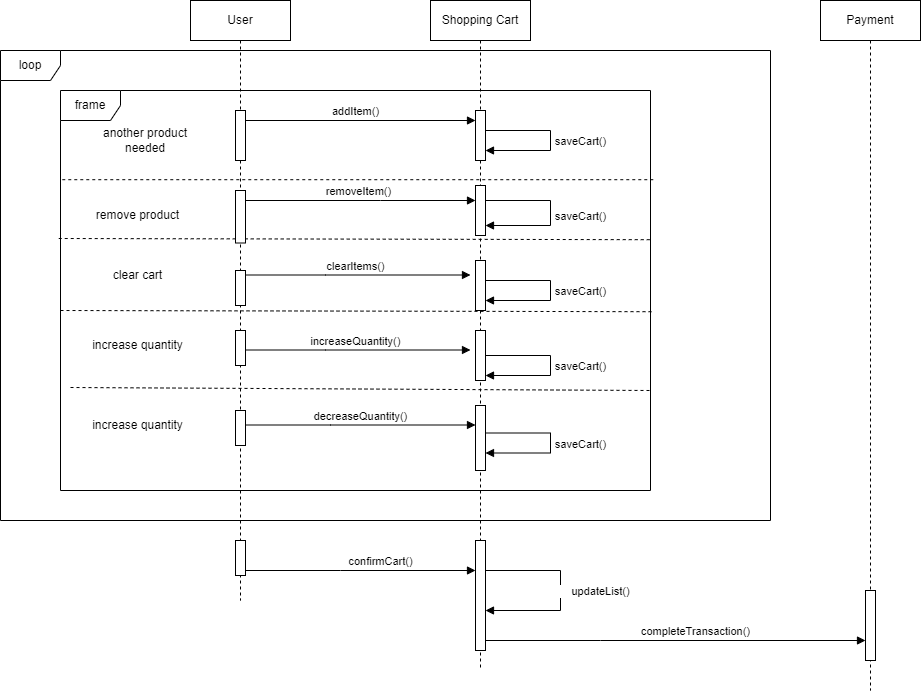

The diagram above was exported from draw.io. Its source (the exported page's mxGraphModel, read from the mxfile embedded in the PNG):
<mxGraphModel dx="2924" dy="1152" grid="1" gridSize="10" guides="1" tooltips="1" connect="1" arrows="1" fold="1" page="1" pageScale="1" pageWidth="850" pageHeight="1100" math="0" shadow="0">
  <root>
    <mxCell id="0" />
    <mxCell id="1" parent="0" />
    <mxCell id="g_-OjGSel2wgFGMb81z2-83" value="Shopping Cart" style="shape=umlLifeline;perimeter=lifelinePerimeter;whiteSpace=wrap;html=1;container=0;dropTarget=0;collapsible=0;recursiveResize=0;outlineConnect=0;portConstraint=eastwest;newEdgeStyle={&quot;edgeStyle&quot;:&quot;elbowEdgeStyle&quot;,&quot;elbow&quot;:&quot;vertical&quot;,&quot;curved&quot;:0,&quot;rounded&quot;:0};" vertex="1" parent="1">
      <mxGeometry x="280" y="40" width="100" height="670" as="geometry" />
    </mxCell>
    <mxCell id="g_-OjGSel2wgFGMb81z2-84" value="" style="html=1;points=[];perimeter=orthogonalPerimeter;outlineConnect=0;targetShapes=umlLifeline;portConstraint=eastwest;newEdgeStyle={&quot;edgeStyle&quot;:&quot;elbowEdgeStyle&quot;,&quot;elbow&quot;:&quot;vertical&quot;,&quot;curved&quot;:0,&quot;rounded&quot;:0};" vertex="1" parent="g_-OjGSel2wgFGMb81z2-83">
      <mxGeometry x="45" y="110" width="10" height="50" as="geometry" />
    </mxCell>
    <mxCell id="g_-OjGSel2wgFGMb81z2-85" value="" style="html=1;points=[];perimeter=orthogonalPerimeter;outlineConnect=0;targetShapes=umlLifeline;portConstraint=eastwest;newEdgeStyle={&quot;edgeStyle&quot;:&quot;elbowEdgeStyle&quot;,&quot;elbow&quot;:&quot;vertical&quot;,&quot;curved&quot;:0,&quot;rounded&quot;:0};" vertex="1" parent="g_-OjGSel2wgFGMb81z2-83">
      <mxGeometry x="45" y="185" width="10" height="50" as="geometry" />
    </mxCell>
    <mxCell id="g_-OjGSel2wgFGMb81z2-86" value="" style="html=1;points=[];perimeter=orthogonalPerimeter;outlineConnect=0;targetShapes=umlLifeline;portConstraint=eastwest;newEdgeStyle={&quot;edgeStyle&quot;:&quot;elbowEdgeStyle&quot;,&quot;elbow&quot;:&quot;vertical&quot;,&quot;curved&quot;:0,&quot;rounded&quot;:0};" vertex="1" parent="g_-OjGSel2wgFGMb81z2-83">
      <mxGeometry x="45" y="260" width="10" height="50" as="geometry" />
    </mxCell>
    <mxCell id="g_-OjGSel2wgFGMb81z2-87" value="" style="html=1;points=[];perimeter=orthogonalPerimeter;outlineConnect=0;targetShapes=umlLifeline;portConstraint=eastwest;newEdgeStyle={&quot;edgeStyle&quot;:&quot;elbowEdgeStyle&quot;,&quot;elbow&quot;:&quot;vertical&quot;,&quot;curved&quot;:0,&quot;rounded&quot;:0};" vertex="1" parent="g_-OjGSel2wgFGMb81z2-83">
      <mxGeometry x="45" y="540" width="10" height="110" as="geometry" />
    </mxCell>
    <mxCell id="g_-OjGSel2wgFGMb81z2-88" value="saveCart()" style="html=1;verticalAlign=bottom;endArrow=block;edgeStyle=orthogonalEdgeStyle;elbow=vertical;rounded=0;" edge="1" parent="g_-OjGSel2wgFGMb81z2-83" source="g_-OjGSel2wgFGMb81z2-84" target="g_-OjGSel2wgFGMb81z2-84">
      <mxGeometry x="0.1333" y="-30" relative="1" as="geometry">
        <mxPoint x="50" y="150" as="sourcePoint" />
        <Array as="points">
          <mxPoint x="120" y="130" />
          <mxPoint x="120" y="150" />
        </Array>
        <mxPoint x="280" y="150" as="targetPoint" />
        <mxPoint x="30" y="30" as="offset" />
      </mxGeometry>
    </mxCell>
    <mxCell id="g_-OjGSel2wgFGMb81z2-89" value="&lt;blockquote style=&quot;margin: 0 0 0 40px; border: none; padding: 0px;&quot;&gt;updateList()&lt;/blockquote&gt;" style="html=1;verticalAlign=bottom;endArrow=block;edgeStyle=orthogonalEdgeStyle;elbow=vertical;rounded=0;" edge="1" parent="g_-OjGSel2wgFGMb81z2-83" source="g_-OjGSel2wgFGMb81z2-87" target="g_-OjGSel2wgFGMb81z2-87">
      <mxGeometry x="0.1053" y="20" relative="1" as="geometry">
        <mxPoint x="80" y="610" as="sourcePoint" />
        <Array as="points">
          <mxPoint x="130" y="570" />
          <mxPoint x="130" y="610" />
        </Array>
        <mxPoint x="310" y="610" as="targetPoint" />
        <mxPoint as="offset" />
      </mxGeometry>
    </mxCell>
    <mxCell id="g_-OjGSel2wgFGMb81z2-90" value="addItem()" style="html=1;verticalAlign=bottom;endArrow=block;edgeStyle=elbowEdgeStyle;elbow=vertical;curved=0;rounded=0;" edge="1" parent="1" target="g_-OjGSel2wgFGMb81z2-84">
      <mxGeometry relative="1" as="geometry">
        <mxPoint x="95" y="170" as="sourcePoint" />
        <Array as="points">
          <mxPoint x="230" y="160" />
          <mxPoint x="180" y="170" />
          <mxPoint x="180" y="120" />
        </Array>
        <mxPoint as="offset" />
      </mxGeometry>
    </mxCell>
    <mxCell id="g_-OjGSel2wgFGMb81z2-91" value="loop" style="shape=umlFrame;whiteSpace=wrap;html=1;pointerEvents=0;" vertex="1" parent="1">
      <mxGeometry x="-150" y="90" width="770" height="470" as="geometry" />
    </mxCell>
    <mxCell id="g_-OjGSel2wgFGMb81z2-92" value="frame" style="shape=umlFrame;whiteSpace=wrap;html=1;pointerEvents=0;" vertex="1" parent="1">
      <mxGeometry x="-90" y="130" width="590" height="400" as="geometry" />
    </mxCell>
    <mxCell id="g_-OjGSel2wgFGMb81z2-93" value="" style="endArrow=none;dashed=1;html=1;rounded=0;exitX=0.003;exitY=0.223;exitDx=0;exitDy=0;exitPerimeter=0;entryX=1.005;entryY=0.223;entryDx=0;entryDy=0;entryPerimeter=0;" edge="1" parent="1" source="g_-OjGSel2wgFGMb81z2-92" target="g_-OjGSel2wgFGMb81z2-92">
      <mxGeometry width="50" height="50" relative="1" as="geometry">
        <mxPoint x="-80" y="220" as="sourcePoint" />
        <mxPoint x="530" y="220" as="targetPoint" />
      </mxGeometry>
    </mxCell>
    <mxCell id="g_-OjGSel2wgFGMb81z2-94" value="another product needed" style="text;html=1;strokeColor=none;fillColor=none;align=center;verticalAlign=middle;whiteSpace=wrap;rounded=0;" vertex="1" parent="1">
      <mxGeometry x="-60" y="165" width="110" height="30" as="geometry" />
    </mxCell>
    <mxCell id="g_-OjGSel2wgFGMb81z2-95" value="remove product" style="text;html=1;strokeColor=none;fillColor=none;align=center;verticalAlign=middle;whiteSpace=wrap;rounded=0;" vertex="1" parent="1">
      <mxGeometry x="-65" y="240" width="105" height="30" as="geometry" />
    </mxCell>
    <mxCell id="g_-OjGSel2wgFGMb81z2-96" value="removeItem()" style="html=1;verticalAlign=bottom;endArrow=block;edgeStyle=elbowEdgeStyle;elbow=vertical;curved=0;rounded=0;" edge="1" parent="1" target="g_-OjGSel2wgFGMb81z2-85">
      <mxGeometry relative="1" as="geometry">
        <mxPoint x="90" y="240" as="sourcePoint" />
        <Array as="points">
          <mxPoint x="230" y="240" />
          <mxPoint x="280" y="230" />
          <mxPoint x="175" y="240" />
          <mxPoint x="175" y="190" />
        </Array>
        <mxPoint x="320" y="240" as="targetPoint" />
      </mxGeometry>
    </mxCell>
    <mxCell id="g_-OjGSel2wgFGMb81z2-97" value="" style="endArrow=none;dashed=1;html=1;rounded=0;exitX=-0.003;exitY=0.37;exitDx=0;exitDy=0;exitPerimeter=0;entryX=1;entryY=0.373;entryDx=0;entryDy=0;entryPerimeter=0;" edge="1" parent="1" source="g_-OjGSel2wgFGMb81z2-92" target="g_-OjGSel2wgFGMb81z2-92">
      <mxGeometry width="50" height="50" relative="1" as="geometry">
        <mxPoint x="-80" y="280" as="sourcePoint" />
        <mxPoint x="530" y="279" as="targetPoint" />
      </mxGeometry>
    </mxCell>
    <mxCell id="g_-OjGSel2wgFGMb81z2-98" value="clear cart" style="text;html=1;strokeColor=none;fillColor=none;align=center;verticalAlign=middle;whiteSpace=wrap;rounded=0;" vertex="1" parent="1">
      <mxGeometry x="-65" y="300" width="105" height="30" as="geometry" />
    </mxCell>
    <mxCell id="g_-OjGSel2wgFGMb81z2-99" value="clearItems()" style="html=1;verticalAlign=bottom;endArrow=block;edgeStyle=elbowEdgeStyle;elbow=vertical;curved=0;rounded=0;" edge="1" parent="1">
      <mxGeometry relative="1" as="geometry">
        <mxPoint x="90" y="314.5" as="sourcePoint" />
        <Array as="points">
          <mxPoint x="175" y="314.5" />
          <mxPoint x="175" y="264.5" />
        </Array>
        <mxPoint x="320" y="314.5" as="targetPoint" />
      </mxGeometry>
    </mxCell>
    <mxCell id="g_-OjGSel2wgFGMb81z2-100" value="" style="endArrow=none;dashed=1;html=1;rounded=0;entryX=1.002;entryY=0.553;entryDx=0;entryDy=0;entryPerimeter=0;" edge="1" parent="1" target="g_-OjGSel2wgFGMb81z2-92">
      <mxGeometry width="50" height="50" relative="1" as="geometry">
        <mxPoint x="-90" y="350" as="sourcePoint" />
        <mxPoint x="520" y="360" as="targetPoint" />
      </mxGeometry>
    </mxCell>
    <mxCell id="g_-OjGSel2wgFGMb81z2-101" value="increase quantity" style="text;html=1;strokeColor=none;fillColor=none;align=center;verticalAlign=middle;whiteSpace=wrap;rounded=0;" vertex="1" parent="1">
      <mxGeometry x="-65" y="370" width="105" height="30" as="geometry" />
    </mxCell>
    <mxCell id="g_-OjGSel2wgFGMb81z2-102" value="increaseQuantity()" style="html=1;verticalAlign=bottom;endArrow=block;edgeStyle=elbowEdgeStyle;elbow=vertical;curved=0;rounded=0;" edge="1" parent="1">
      <mxGeometry relative="1" as="geometry">
        <mxPoint x="90" y="389.5" as="sourcePoint" />
        <Array as="points">
          <mxPoint x="175" y="389.5" />
          <mxPoint x="175" y="339.5" />
        </Array>
        <mxPoint x="320" y="389.5" as="targetPoint" />
      </mxGeometry>
    </mxCell>
    <mxCell id="g_-OjGSel2wgFGMb81z2-103" value="User" style="shape=umlLifeline;perimeter=lifelinePerimeter;whiteSpace=wrap;html=1;container=0;dropTarget=0;collapsible=0;recursiveResize=0;outlineConnect=0;portConstraint=eastwest;newEdgeStyle={&quot;edgeStyle&quot;:&quot;elbowEdgeStyle&quot;,&quot;elbow&quot;:&quot;vertical&quot;,&quot;curved&quot;:0,&quot;rounded&quot;:0};" vertex="1" parent="1">
      <mxGeometry x="40" y="40" width="100" height="600" as="geometry" />
    </mxCell>
    <mxCell id="g_-OjGSel2wgFGMb81z2-104" value="" style="html=1;points=[];perimeter=orthogonalPerimeter;outlineConnect=0;targetShapes=umlLifeline;portConstraint=eastwest;newEdgeStyle={&quot;edgeStyle&quot;:&quot;elbowEdgeStyle&quot;,&quot;elbow&quot;:&quot;vertical&quot;,&quot;curved&quot;:0,&quot;rounded&quot;:0};" vertex="1" parent="g_-OjGSel2wgFGMb81z2-103">
      <mxGeometry x="45" y="110" width="10" height="50" as="geometry" />
    </mxCell>
    <mxCell id="g_-OjGSel2wgFGMb81z2-105" value="" style="html=1;points=[];perimeter=orthogonalPerimeter;outlineConnect=0;targetShapes=umlLifeline;portConstraint=eastwest;newEdgeStyle={&quot;edgeStyle&quot;:&quot;elbowEdgeStyle&quot;,&quot;elbow&quot;:&quot;vertical&quot;,&quot;curved&quot;:0,&quot;rounded&quot;:0};" vertex="1" parent="g_-OjGSel2wgFGMb81z2-103">
      <mxGeometry x="45" y="190" width="10" height="52.5" as="geometry" />
    </mxCell>
    <mxCell id="g_-OjGSel2wgFGMb81z2-106" value="" style="html=1;points=[];perimeter=orthogonalPerimeter;outlineConnect=0;targetShapes=umlLifeline;portConstraint=eastwest;newEdgeStyle={&quot;edgeStyle&quot;:&quot;elbowEdgeStyle&quot;,&quot;elbow&quot;:&quot;vertical&quot;,&quot;curved&quot;:0,&quot;rounded&quot;:0};" vertex="1" parent="g_-OjGSel2wgFGMb81z2-103">
      <mxGeometry x="45" y="270" width="10" height="35" as="geometry" />
    </mxCell>
    <mxCell id="g_-OjGSel2wgFGMb81z2-107" value="" style="html=1;points=[];perimeter=orthogonalPerimeter;outlineConnect=0;targetShapes=umlLifeline;portConstraint=eastwest;newEdgeStyle={&quot;edgeStyle&quot;:&quot;elbowEdgeStyle&quot;,&quot;elbow&quot;:&quot;vertical&quot;,&quot;curved&quot;:0,&quot;rounded&quot;:0};" vertex="1" parent="g_-OjGSel2wgFGMb81z2-103">
      <mxGeometry x="45" y="330" width="10" height="35" as="geometry" />
    </mxCell>
    <mxCell id="g_-OjGSel2wgFGMb81z2-108" value="" style="html=1;points=[];perimeter=orthogonalPerimeter;outlineConnect=0;targetShapes=umlLifeline;portConstraint=eastwest;newEdgeStyle={&quot;edgeStyle&quot;:&quot;elbowEdgeStyle&quot;,&quot;elbow&quot;:&quot;vertical&quot;,&quot;curved&quot;:0,&quot;rounded&quot;:0};" vertex="1" parent="g_-OjGSel2wgFGMb81z2-103">
      <mxGeometry x="45" y="410" width="10" height="35" as="geometry" />
    </mxCell>
    <mxCell id="g_-OjGSel2wgFGMb81z2-109" value="" style="html=1;points=[];perimeter=orthogonalPerimeter;outlineConnect=0;targetShapes=umlLifeline;portConstraint=eastwest;newEdgeStyle={&quot;edgeStyle&quot;:&quot;elbowEdgeStyle&quot;,&quot;elbow&quot;:&quot;vertical&quot;,&quot;curved&quot;:0,&quot;rounded&quot;:0};" vertex="1" parent="g_-OjGSel2wgFGMb81z2-103">
      <mxGeometry x="45" y="540" width="10" height="35" as="geometry" />
    </mxCell>
    <mxCell id="g_-OjGSel2wgFGMb81z2-110" value="" style="html=1;points=[];perimeter=orthogonalPerimeter;outlineConnect=0;targetShapes=umlLifeline;portConstraint=eastwest;newEdgeStyle={&quot;edgeStyle&quot;:&quot;elbowEdgeStyle&quot;,&quot;elbow&quot;:&quot;vertical&quot;,&quot;curved&quot;:0,&quot;rounded&quot;:0};" vertex="1" parent="1">
      <mxGeometry x="325" y="370" width="10" height="50" as="geometry" />
    </mxCell>
    <mxCell id="g_-OjGSel2wgFGMb81z2-111" value="" style="endArrow=none;dashed=1;html=1;rounded=0;" edge="1" parent="1">
      <mxGeometry width="50" height="50" relative="1" as="geometry">
        <mxPoint x="-80" y="427" as="sourcePoint" />
        <mxPoint x="500" y="430" as="targetPoint" />
      </mxGeometry>
    </mxCell>
    <mxCell id="g_-OjGSel2wgFGMb81z2-112" value="increase quantity" style="text;html=1;strokeColor=none;fillColor=none;align=center;verticalAlign=middle;whiteSpace=wrap;rounded=0;" vertex="1" parent="1">
      <mxGeometry x="-65" y="450" width="105" height="30" as="geometry" />
    </mxCell>
    <mxCell id="g_-OjGSel2wgFGMb81z2-113" value="decreaseQuantity()" style="html=1;verticalAlign=bottom;endArrow=block;edgeStyle=elbowEdgeStyle;elbow=vertical;curved=0;rounded=0;" edge="1" parent="1">
      <mxGeometry relative="1" as="geometry">
        <mxPoint x="95" y="464.5" as="sourcePoint" />
        <Array as="points">
          <mxPoint x="180" y="464.5" />
          <mxPoint x="180" y="414.5" />
        </Array>
        <mxPoint x="325" y="464.5" as="targetPoint" />
      </mxGeometry>
    </mxCell>
    <mxCell id="g_-OjGSel2wgFGMb81z2-114" value="" style="html=1;points=[];perimeter=orthogonalPerimeter;outlineConnect=0;targetShapes=umlLifeline;portConstraint=eastwest;newEdgeStyle={&quot;edgeStyle&quot;:&quot;elbowEdgeStyle&quot;,&quot;elbow&quot;:&quot;vertical&quot;,&quot;curved&quot;:0,&quot;rounded&quot;:0};" vertex="1" parent="1">
      <mxGeometry x="325" y="445" width="10" height="65" as="geometry" />
    </mxCell>
    <mxCell id="g_-OjGSel2wgFGMb81z2-115" value="&lt;blockquote style=&quot;margin: 0 0 0 40px; border: none; padding: 0px;&quot;&gt;confirmCart()&lt;/blockquote&gt;" style="html=1;verticalAlign=bottom;endArrow=block;edgeStyle=elbowEdgeStyle;elbow=vertical;curved=0;rounded=0;" edge="1" parent="1" source="g_-OjGSel2wgFGMb81z2-109" target="g_-OjGSel2wgFGMb81z2-87">
      <mxGeometry relative="1" as="geometry">
        <mxPoint x="90" y="720" as="sourcePoint" />
        <Array as="points">
          <mxPoint x="190" y="610" />
          <mxPoint x="175" y="670" />
        </Array>
        <mxPoint x="320" y="720" as="targetPoint" />
      </mxGeometry>
    </mxCell>
    <mxCell id="g_-OjGSel2wgFGMb81z2-116" value="Payment" style="shape=umlLifeline;perimeter=lifelinePerimeter;whiteSpace=wrap;html=1;container=0;dropTarget=0;collapsible=0;recursiveResize=0;outlineConnect=0;portConstraint=eastwest;newEdgeStyle={&quot;edgeStyle&quot;:&quot;elbowEdgeStyle&quot;,&quot;elbow&quot;:&quot;vertical&quot;,&quot;curved&quot;:0,&quot;rounded&quot;:0};" vertex="1" parent="1">
      <mxGeometry x="670" y="40" width="100" height="690" as="geometry" />
    </mxCell>
    <mxCell id="g_-OjGSel2wgFGMb81z2-117" value="" style="html=1;points=[];perimeter=orthogonalPerimeter;outlineConnect=0;targetShapes=umlLifeline;portConstraint=eastwest;newEdgeStyle={&quot;edgeStyle&quot;:&quot;elbowEdgeStyle&quot;,&quot;elbow&quot;:&quot;vertical&quot;,&quot;curved&quot;:0,&quot;rounded&quot;:0};" vertex="1" parent="g_-OjGSel2wgFGMb81z2-116">
      <mxGeometry x="45" y="590" width="10" height="70" as="geometry" />
    </mxCell>
    <mxCell id="g_-OjGSel2wgFGMb81z2-118" value="&lt;blockquote style=&quot;margin: 0 0 0 40px; border: none; padding: 0px;&quot;&gt;completeTransaction()&lt;/blockquote&gt;" style="html=1;verticalAlign=bottom;endArrow=block;edgeStyle=elbowEdgeStyle;elbow=vertical;curved=0;rounded=0;" edge="1" parent="1" source="g_-OjGSel2wgFGMb81z2-87" target="g_-OjGSel2wgFGMb81z2-117">
      <mxGeometry relative="1" as="geometry">
        <mxPoint x="565" y="750" as="sourcePoint" />
        <Array as="points">
          <mxPoint x="450" y="680" />
          <mxPoint x="540" y="690" />
          <mxPoint x="650" y="700" />
        </Array>
        <mxPoint x="795" y="750" as="targetPoint" />
        <mxPoint as="offset" />
      </mxGeometry>
    </mxCell>
    <mxCell id="g_-OjGSel2wgFGMb81z2-119" value="saveCart()" style="html=1;verticalAlign=bottom;endArrow=block;edgeStyle=orthogonalEdgeStyle;elbow=vertical;rounded=0;" edge="1" parent="1">
      <mxGeometry x="0.1613" y="-30" relative="1" as="geometry">
        <mxPoint x="335" y="240" as="sourcePoint" />
        <Array as="points">
          <mxPoint x="400" y="240" />
          <mxPoint x="400" y="265" />
        </Array>
        <mxPoint x="335" y="265" as="targetPoint" />
        <mxPoint x="30" y="30" as="offset" />
      </mxGeometry>
    </mxCell>
    <mxCell id="g_-OjGSel2wgFGMb81z2-120" value="saveCart()" style="html=1;verticalAlign=bottom;endArrow=block;edgeStyle=orthogonalEdgeStyle;elbow=vertical;rounded=0;" edge="1" parent="1">
      <mxGeometry x="0.1333" y="-30" relative="1" as="geometry">
        <mxPoint x="335" y="320" as="sourcePoint" />
        <Array as="points">
          <mxPoint x="400" y="320" />
          <mxPoint x="400" y="340" />
        </Array>
        <mxPoint x="335" y="340" as="targetPoint" />
        <mxPoint x="30" y="30" as="offset" />
      </mxGeometry>
    </mxCell>
    <mxCell id="g_-OjGSel2wgFGMb81z2-121" value="saveCart()" style="html=1;verticalAlign=bottom;endArrow=block;edgeStyle=orthogonalEdgeStyle;elbow=vertical;rounded=0;" edge="1" parent="1">
      <mxGeometry x="0.1333" y="-30" relative="1" as="geometry">
        <mxPoint x="335" y="395" as="sourcePoint" />
        <Array as="points">
          <mxPoint x="400" y="395" />
          <mxPoint x="400" y="415" />
        </Array>
        <mxPoint x="335" y="415" as="targetPoint" />
        <mxPoint x="30" y="30" as="offset" />
      </mxGeometry>
    </mxCell>
    <mxCell id="g_-OjGSel2wgFGMb81z2-122" value="saveCart()" style="html=1;verticalAlign=bottom;endArrow=block;edgeStyle=orthogonalEdgeStyle;elbow=vertical;rounded=0;" edge="1" parent="1">
      <mxGeometry x="0.1333" y="-30" relative="1" as="geometry">
        <mxPoint x="335" y="472.5" as="sourcePoint" />
        <Array as="points">
          <mxPoint x="400" y="472.5" />
          <mxPoint x="400" y="492.5" />
        </Array>
        <mxPoint x="335" y="492.5" as="targetPoint" />
        <mxPoint x="30" y="30" as="offset" />
      </mxGeometry>
    </mxCell>
  </root>
</mxGraphModel>